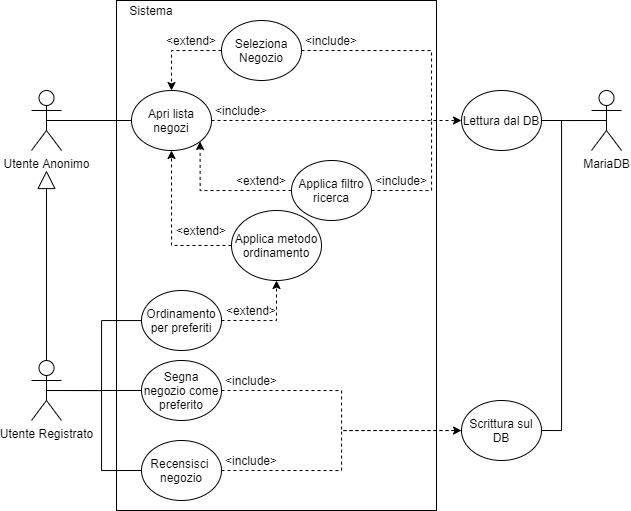

The diagram above was exported from draw.io. Its source (the exported page's mxGraphModel, read from the mxfile embedded in the PNG):
<mxGraphModel dx="745" dy="1783" grid="1" gridSize="10" guides="1" tooltips="1" connect="1" arrows="1" fold="1" page="1" pageScale="1" pageWidth="1169" pageHeight="827" math="0" shadow="0">
  <root>
    <mxCell id="0" />
    <mxCell id="1" parent="0" />
    <mxCell id="XUO789_bz-ScpYC1_BGr-43" value="" style="rounded=0;whiteSpace=wrap;html=1;" parent="1" vertex="1">
      <mxGeometry x="145" y="-60" width="320" height="510" as="geometry" />
    </mxCell>
    <mxCell id="XUO789_bz-ScpYC1_BGr-22" style="edgeStyle=orthogonalEdgeStyle;rounded=0;orthogonalLoop=1;jettySize=auto;html=1;exitX=0.5;exitY=0.5;exitDx=0;exitDy=0;exitPerimeter=0;endArrow=none;endFill=0;" parent="1" source="iA_5aMj8S0JRLhRl9lnd-1" target="XUO789_bz-ScpYC1_BGr-20" edge="1">
      <mxGeometry relative="1" as="geometry" />
    </mxCell>
    <mxCell id="XUO789_bz-ScpYC1_BGr-46" style="edgeStyle=orthogonalEdgeStyle;rounded=0;orthogonalLoop=1;jettySize=auto;html=1;exitX=0.5;exitY=0.5;exitDx=0;exitDy=0;exitPerimeter=0;entryX=0;entryY=0.5;entryDx=0;entryDy=0;startArrow=none;startFill=0;endArrow=none;endFill=0;" parent="1" source="iA_5aMj8S0JRLhRl9lnd-1" target="XUO789_bz-ScpYC1_BGr-45" edge="1">
      <mxGeometry relative="1" as="geometry" />
    </mxCell>
    <mxCell id="oSTi20pTnmw9TdRNloPQ-8" style="edgeStyle=orthogonalEdgeStyle;rounded=0;orthogonalLoop=1;jettySize=auto;html=1;exitX=0.5;exitY=0.5;exitDx=0;exitDy=0;exitPerimeter=0;startArrow=none;startFill=0;endArrow=none;endFill=0;" edge="1" parent="1" source="iA_5aMj8S0JRLhRl9lnd-1" target="oSTi20pTnmw9TdRNloPQ-5">
      <mxGeometry relative="1" as="geometry">
        <Array as="points">
          <mxPoint x="130" y="330" />
          <mxPoint x="130" y="260" />
        </Array>
      </mxGeometry>
    </mxCell>
    <mxCell id="iA_5aMj8S0JRLhRl9lnd-1" value="Utente Registrato" style="shape=umlActor;verticalLabelPosition=bottom;verticalAlign=top;html=1;outlineConnect=0;" parent="1" vertex="1">
      <mxGeometry x="60" y="300" width="30" height="60" as="geometry" />
    </mxCell>
    <mxCell id="XUO789_bz-ScpYC1_BGr-21" style="edgeStyle=orthogonalEdgeStyle;rounded=0;orthogonalLoop=1;jettySize=auto;html=1;exitX=0.5;exitY=0.5;exitDx=0;exitDy=0;exitPerimeter=0;endArrow=none;endFill=0;" parent="1" source="XUO789_bz-ScpYC1_BGr-11" target="XUO789_bz-ScpYC1_BGr-15" edge="1">
      <mxGeometry relative="1" as="geometry" />
    </mxCell>
    <mxCell id="XUO789_bz-ScpYC1_BGr-11" value="Utente Anonimo" style="shape=umlActor;verticalLabelPosition=bottom;verticalAlign=top;html=1;outlineConnect=0;" parent="1" vertex="1">
      <mxGeometry x="60" y="30" width="30" height="60" as="geometry" />
    </mxCell>
    <mxCell id="XUO789_bz-ScpYC1_BGr-14" value="" style="endArrow=block;endSize=16;endFill=0;html=1;exitX=0.5;exitY=0;exitDx=0;exitDy=0;exitPerimeter=0;" parent="1" source="iA_5aMj8S0JRLhRl9lnd-1" edge="1">
      <mxGeometry width="160" relative="1" as="geometry">
        <mxPoint x="320" y="240" as="sourcePoint" />
        <mxPoint x="75" y="110" as="targetPoint" />
      </mxGeometry>
    </mxCell>
    <mxCell id="XUO789_bz-ScpYC1_BGr-32" style="edgeStyle=orthogonalEdgeStyle;rounded=0;orthogonalLoop=1;jettySize=auto;html=1;exitX=1;exitY=0.5;exitDx=0;exitDy=0;dashed=1;startArrow=none;startFill=0;endArrow=classic;endFill=1;" parent="1" source="XUO789_bz-ScpYC1_BGr-15" target="XUO789_bz-ScpYC1_BGr-28" edge="1">
      <mxGeometry relative="1" as="geometry" />
    </mxCell>
    <mxCell id="XUO789_bz-ScpYC1_BGr-15" value="Apri lista negozi" style="ellipse;whiteSpace=wrap;html=1;" parent="1" vertex="1">
      <mxGeometry x="160" y="30" width="80" height="60" as="geometry" />
    </mxCell>
    <mxCell id="XUO789_bz-ScpYC1_BGr-16" value="MariaDB" style="shape=umlActor;verticalLabelPosition=bottom;verticalAlign=top;html=1;outlineConnect=0;" parent="1" vertex="1">
      <mxGeometry x="620" y="30" width="30" height="60" as="geometry" />
    </mxCell>
    <mxCell id="XUO789_bz-ScpYC1_BGr-26" style="edgeStyle=orthogonalEdgeStyle;rounded=0;orthogonalLoop=1;jettySize=auto;html=1;exitX=0;exitY=0.5;exitDx=0;exitDy=0;entryX=1;entryY=1;entryDx=0;entryDy=0;dashed=1;startArrow=none;startFill=0;endArrow=classic;endFill=1;" parent="1" source="XUO789_bz-ScpYC1_BGr-17" target="XUO789_bz-ScpYC1_BGr-15" edge="1">
      <mxGeometry relative="1" as="geometry" />
    </mxCell>
    <mxCell id="oSTi20pTnmw9TdRNloPQ-1" style="edgeStyle=orthogonalEdgeStyle;rounded=0;orthogonalLoop=1;jettySize=auto;html=1;exitX=1;exitY=0.5;exitDx=0;exitDy=0;dashed=1;startArrow=none;startFill=0;endArrow=none;endFill=0;" edge="1" parent="1" source="XUO789_bz-ScpYC1_BGr-17">
      <mxGeometry relative="1" as="geometry">
        <mxPoint x="460" y="60" as="targetPoint" />
        <Array as="points">
          <mxPoint x="460" y="130" />
          <mxPoint x="460" y="60" />
        </Array>
      </mxGeometry>
    </mxCell>
    <mxCell id="XUO789_bz-ScpYC1_BGr-17" value="Applica filtro ricerca" style="ellipse;whiteSpace=wrap;html=1;" parent="1" vertex="1">
      <mxGeometry x="320" y="100" width="80" height="60" as="geometry" />
    </mxCell>
    <mxCell id="oSTi20pTnmw9TdRNloPQ-4" style="edgeStyle=orthogonalEdgeStyle;rounded=0;orthogonalLoop=1;jettySize=auto;html=1;exitX=0;exitY=0.5;exitDx=0;exitDy=0;dashed=1;startArrow=none;startFill=0;endArrow=classic;endFill=1;" edge="1" parent="1" source="XUO789_bz-ScpYC1_BGr-18" target="XUO789_bz-ScpYC1_BGr-15">
      <mxGeometry relative="1" as="geometry" />
    </mxCell>
    <mxCell id="XUO789_bz-ScpYC1_BGr-18" value="Applica metodo ordinamento" style="ellipse;whiteSpace=wrap;html=1;" parent="1" vertex="1">
      <mxGeometry x="260" y="150" width="90" height="70" as="geometry" />
    </mxCell>
    <mxCell id="oSTi20pTnmw9TdRNloPQ-3" style="edgeStyle=orthogonalEdgeStyle;rounded=0;orthogonalLoop=1;jettySize=auto;html=1;exitX=0;exitY=0.5;exitDx=0;exitDy=0;dashed=1;startArrow=none;startFill=0;endArrow=classic;endFill=1;" edge="1" parent="1" source="XUO789_bz-ScpYC1_BGr-19" target="XUO789_bz-ScpYC1_BGr-15">
      <mxGeometry relative="1" as="geometry" />
    </mxCell>
    <mxCell id="oSTi20pTnmw9TdRNloPQ-9" style="edgeStyle=orthogonalEdgeStyle;rounded=0;orthogonalLoop=1;jettySize=auto;html=1;exitX=1;exitY=0.5;exitDx=0;exitDy=0;startArrow=none;startFill=0;endArrow=none;endFill=0;dashed=1;" edge="1" parent="1" source="XUO789_bz-ScpYC1_BGr-19">
      <mxGeometry relative="1" as="geometry">
        <mxPoint x="460" y="60" as="targetPoint" />
      </mxGeometry>
    </mxCell>
    <mxCell id="XUO789_bz-ScpYC1_BGr-19" value="Seleziona Negozio" style="ellipse;whiteSpace=wrap;html=1;" parent="1" vertex="1">
      <mxGeometry x="250" y="-40" width="80" height="60" as="geometry" />
    </mxCell>
    <mxCell id="XUO789_bz-ScpYC1_BGr-40" style="edgeStyle=orthogonalEdgeStyle;rounded=0;orthogonalLoop=1;jettySize=auto;html=1;exitX=1;exitY=0.5;exitDx=0;exitDy=0;dashed=1;startArrow=none;startFill=0;endArrow=classic;endFill=1;" parent="1" source="XUO789_bz-ScpYC1_BGr-20" target="XUO789_bz-ScpYC1_BGr-39" edge="1">
      <mxGeometry relative="1" as="geometry" />
    </mxCell>
    <mxCell id="XUO789_bz-ScpYC1_BGr-20" value="Segna negozio come preferito" style="ellipse;whiteSpace=wrap;html=1;" parent="1" vertex="1">
      <mxGeometry x="170" y="300" width="80" height="60" as="geometry" />
    </mxCell>
    <mxCell id="XUO789_bz-ScpYC1_BGr-24" value="&amp;lt;extend&amp;gt;" style="text;html=1;strokeColor=none;fillColor=none;align=center;verticalAlign=middle;whiteSpace=wrap;rounded=0;" parent="1" vertex="1">
      <mxGeometry x="200" y="-30" width="40" height="20" as="geometry" />
    </mxCell>
    <mxCell id="XUO789_bz-ScpYC1_BGr-27" value="&amp;lt;extend&amp;gt;" style="text;html=1;strokeColor=none;fillColor=none;align=center;verticalAlign=middle;whiteSpace=wrap;rounded=0;" parent="1" vertex="1">
      <mxGeometry x="270" y="110" width="40" height="20" as="geometry" />
    </mxCell>
    <mxCell id="XUO789_bz-ScpYC1_BGr-30" style="edgeStyle=orthogonalEdgeStyle;rounded=0;orthogonalLoop=1;jettySize=auto;html=1;exitX=1;exitY=0.5;exitDx=0;exitDy=0;entryX=0.5;entryY=0.5;entryDx=0;entryDy=0;entryPerimeter=0;startArrow=none;startFill=0;endArrow=none;endFill=0;" parent="1" source="XUO789_bz-ScpYC1_BGr-28" target="XUO789_bz-ScpYC1_BGr-16" edge="1">
      <mxGeometry relative="1" as="geometry" />
    </mxCell>
    <mxCell id="XUO789_bz-ScpYC1_BGr-28" value="Lettura dal DB" style="ellipse;whiteSpace=wrap;html=1;" parent="1" vertex="1">
      <mxGeometry x="490" y="30" width="80" height="60" as="geometry" />
    </mxCell>
    <mxCell id="XUO789_bz-ScpYC1_BGr-33" value="&amp;lt;include&amp;gt;" style="text;html=1;strokeColor=none;fillColor=none;align=center;verticalAlign=middle;whiteSpace=wrap;rounded=0;" parent="1" vertex="1">
      <mxGeometry x="250" y="40" width="40" height="20" as="geometry" />
    </mxCell>
    <mxCell id="XUO789_bz-ScpYC1_BGr-34" value="&amp;lt;include&amp;gt;" style="text;html=1;strokeColor=none;fillColor=none;align=center;verticalAlign=middle;whiteSpace=wrap;rounded=0;" parent="1" vertex="1">
      <mxGeometry x="410" y="110" width="40" height="20" as="geometry" />
    </mxCell>
    <mxCell id="XUO789_bz-ScpYC1_BGr-36" value="&amp;lt;extend&amp;gt;" style="text;html=1;strokeColor=none;fillColor=none;align=center;verticalAlign=middle;whiteSpace=wrap;rounded=0;" parent="1" vertex="1">
      <mxGeometry x="210" y="160" width="40" height="20" as="geometry" />
    </mxCell>
    <mxCell id="XUO789_bz-ScpYC1_BGr-42" style="edgeStyle=orthogonalEdgeStyle;rounded=0;orthogonalLoop=1;jettySize=auto;html=1;exitX=1;exitY=0.5;exitDx=0;exitDy=0;entryX=0.5;entryY=0.5;entryDx=0;entryDy=0;entryPerimeter=0;startArrow=none;startFill=0;endArrow=none;endFill=0;" parent="1" source="XUO789_bz-ScpYC1_BGr-39" target="XUO789_bz-ScpYC1_BGr-16" edge="1">
      <mxGeometry relative="1" as="geometry">
        <Array as="points">
          <mxPoint x="590" y="370" />
          <mxPoint x="590" y="60" />
        </Array>
      </mxGeometry>
    </mxCell>
    <mxCell id="XUO789_bz-ScpYC1_BGr-39" value="Scrittura sul DB" style="ellipse;whiteSpace=wrap;html=1;" parent="1" vertex="1">
      <mxGeometry x="490" y="340" width="80" height="60" as="geometry" />
    </mxCell>
    <mxCell id="XUO789_bz-ScpYC1_BGr-41" value="&amp;lt;include&amp;gt;" style="text;html=1;strokeColor=none;fillColor=none;align=center;verticalAlign=middle;whiteSpace=wrap;rounded=0;" parent="1" vertex="1">
      <mxGeometry x="260" y="310" width="40" height="20" as="geometry" />
    </mxCell>
    <mxCell id="XUO789_bz-ScpYC1_BGr-44" value="Sistema" style="text;html=1;strokeColor=none;fillColor=none;align=center;verticalAlign=middle;whiteSpace=wrap;rounded=0;" parent="1" vertex="1">
      <mxGeometry x="160" y="-60" width="40" height="20" as="geometry" />
    </mxCell>
    <mxCell id="XUO789_bz-ScpYC1_BGr-48" style="edgeStyle=orthogonalEdgeStyle;rounded=0;orthogonalLoop=1;jettySize=auto;html=1;exitX=1;exitY=0.5;exitDx=0;exitDy=0;entryX=0;entryY=0.5;entryDx=0;entryDy=0;startArrow=none;startFill=0;endArrow=none;endFill=0;dashed=1;" parent="1" source="XUO789_bz-ScpYC1_BGr-45" target="XUO789_bz-ScpYC1_BGr-39" edge="1">
      <mxGeometry relative="1" as="geometry" />
    </mxCell>
    <mxCell id="XUO789_bz-ScpYC1_BGr-45" value="Recensisci&amp;nbsp;&lt;br&gt;negozio" style="ellipse;whiteSpace=wrap;html=1;" parent="1" vertex="1">
      <mxGeometry x="170" y="380" width="80" height="60" as="geometry" />
    </mxCell>
    <mxCell id="XUO789_bz-ScpYC1_BGr-49" value="&amp;lt;include&amp;gt;" style="text;html=1;strokeColor=none;fillColor=none;align=center;verticalAlign=middle;whiteSpace=wrap;rounded=0;" parent="1" vertex="1">
      <mxGeometry x="260" y="390" width="40" height="20" as="geometry" />
    </mxCell>
    <mxCell id="oSTi20pTnmw9TdRNloPQ-6" style="edgeStyle=orthogonalEdgeStyle;rounded=0;orthogonalLoop=1;jettySize=auto;html=1;exitX=1;exitY=0.5;exitDx=0;exitDy=0;entryX=0.5;entryY=1;entryDx=0;entryDy=0;dashed=1;startArrow=none;startFill=0;endArrow=classic;endFill=1;" edge="1" parent="1" source="oSTi20pTnmw9TdRNloPQ-5" target="XUO789_bz-ScpYC1_BGr-18">
      <mxGeometry relative="1" as="geometry" />
    </mxCell>
    <mxCell id="oSTi20pTnmw9TdRNloPQ-5" value="Ordinamento per preferiti" style="ellipse;whiteSpace=wrap;html=1;" vertex="1" parent="1">
      <mxGeometry x="170" y="230" width="80" height="60" as="geometry" />
    </mxCell>
    <mxCell id="oSTi20pTnmw9TdRNloPQ-7" value="&amp;lt;extend&amp;gt;" style="text;html=1;strokeColor=none;fillColor=none;align=center;verticalAlign=middle;whiteSpace=wrap;rounded=0;" vertex="1" parent="1">
      <mxGeometry x="260" y="240" width="40" height="20" as="geometry" />
    </mxCell>
    <mxCell id="oSTi20pTnmw9TdRNloPQ-10" value="&amp;lt;include&amp;gt;" style="text;html=1;strokeColor=none;fillColor=none;align=center;verticalAlign=middle;whiteSpace=wrap;rounded=0;" vertex="1" parent="1">
      <mxGeometry x="340" y="-30" width="40" height="20" as="geometry" />
    </mxCell>
  </root>
</mxGraphModel>